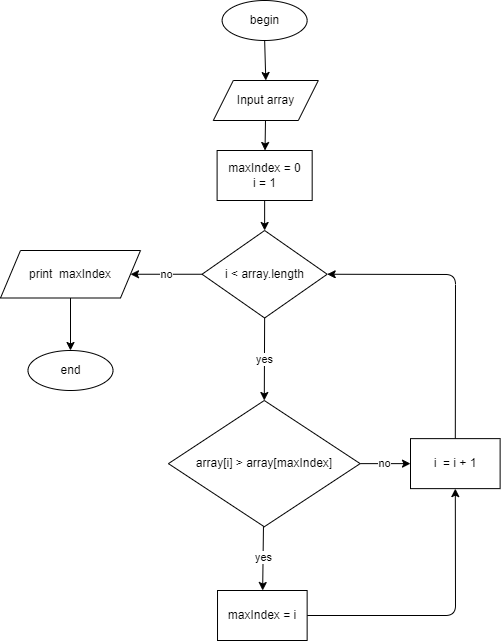

The diagram above was exported from draw.io. Its source (the exported page's mxGraphModel, read from the mxfile embedded in the PNG):
<mxGraphModel dx="927" dy="672" grid="1" gridSize="10" guides="1" tooltips="1" connect="1" arrows="1" fold="1" page="0" pageScale="1" pageWidth="850" pageHeight="1100" math="0" shadow="0">
  <root>
    <mxCell id="0" />
    <mxCell id="1" parent="0" />
    <mxCell id="47" style="edgeStyle=none;html=1;exitX=0.5;exitY=1;exitDx=0;exitDy=0;entryX=0.5;entryY=0;entryDx=0;entryDy=0;" parent="1" source="DPTNgw4OFq8EDRZzPiav-1" target="DPTNgw4OFq8EDRZzPiav-2" edge="1">
      <mxGeometry relative="1" as="geometry" />
    </mxCell>
    <mxCell id="DPTNgw4OFq8EDRZzPiav-1" value="begin" style="ellipse;whiteSpace=wrap;html=1;movable=1;resizable=1;rotatable=1;deletable=1;editable=1;connectable=1;container=0;" parent="1" vertex="1">
      <mxGeometry x="141.64000000000001" y="160" width="85" height="40" as="geometry" />
    </mxCell>
    <mxCell id="93" value="" style="edgeStyle=none;html=1;startArrow=none;" parent="1" source="DPTNgw4OFq8EDRZzPiav-2" target="92" edge="1">
      <mxGeometry relative="1" as="geometry">
        <mxPoint x="199" y="250" as="sourcePoint" />
      </mxGeometry>
    </mxCell>
    <mxCell id="97" value="yes" style="edgeStyle=none;html=1;" parent="1" source="86" target="96" edge="1">
      <mxGeometry relative="1" as="geometry" />
    </mxCell>
    <mxCell id="99" value="no" style="edgeStyle=none;html=1;exitX=0;exitY=0.5;exitDx=0;exitDy=0;" parent="1" source="104" target="98" edge="1">
      <mxGeometry relative="1" as="geometry">
        <mxPoint x="75" y="690" as="sourcePoint" />
      </mxGeometry>
    </mxCell>
    <mxCell id="117" value="no" style="edgeStyle=none;html=1;exitX=1;exitY=0.5;exitDx=0;exitDy=0;entryX=0;entryY=0.5;entryDx=0;entryDy=0;" parent="1" source="86" target="116" edge="1">
      <mxGeometry relative="1" as="geometry" />
    </mxCell>
    <mxCell id="86" value="array[i] &amp;gt; array[maxIndex]" style="rhombus;whiteSpace=wrap;html=1;movable=1;resizable=1;rotatable=1;deletable=1;editable=1;connectable=1;container=0;" parent="1" vertex="1">
      <mxGeometry x="87.93" y="560" width="191.72" height="126.25" as="geometry" />
    </mxCell>
    <mxCell id="107" style="edgeStyle=none;html=1;exitX=0.5;exitY=1;exitDx=0;exitDy=0;entryX=0.5;entryY=0;entryDx=0;entryDy=0;" parent="1" source="92" target="104" edge="1">
      <mxGeometry relative="1" as="geometry" />
    </mxCell>
    <mxCell id="92" value="maxIndex = 0&lt;br&gt;i = 1" style="whiteSpace=wrap;html=1;" parent="1" vertex="1">
      <mxGeometry x="136.6" y="310" width="95.08" height="50" as="geometry" />
    </mxCell>
    <mxCell id="DPTNgw4OFq8EDRZzPiav-2" value="Input array" style="shape=parallelogram;perimeter=parallelogramPerimeter;whiteSpace=wrap;html=1;fixedSize=1;movable=1;resizable=1;rotatable=1;deletable=1;editable=1;connectable=1;container=0;" parent="1" vertex="1">
      <mxGeometry x="132.81" y="240" width="105" height="40" as="geometry" />
    </mxCell>
    <mxCell id="118" style="edgeStyle=none;html=1;exitX=1;exitY=0.5;exitDx=0;exitDy=0;entryX=0.5;entryY=1;entryDx=0;entryDy=0;" parent="1" source="96" target="116" edge="1">
      <mxGeometry relative="1" as="geometry">
        <Array as="points">
          <mxPoint x="375" y="775" />
        </Array>
      </mxGeometry>
    </mxCell>
    <mxCell id="96" value="maxIndex = i" style="whiteSpace=wrap;html=1;" parent="1" vertex="1">
      <mxGeometry x="137.01999999999998" y="750" width="89.62" height="50" as="geometry" />
    </mxCell>
    <mxCell id="101" style="edgeStyle=none;html=1;entryX=0.5;entryY=0;entryDx=0;entryDy=0;" parent="1" source="98" target="100" edge="1">
      <mxGeometry relative="1" as="geometry" />
    </mxCell>
    <mxCell id="98" value="print&amp;nbsp; maxIndex" style="shape=parallelogram;perimeter=parallelogramPerimeter;whiteSpace=wrap;html=1;fixedSize=1;" parent="1" vertex="1">
      <mxGeometry x="-80" y="410" width="140" height="47.5" as="geometry" />
    </mxCell>
    <mxCell id="100" value="end" style="ellipse;whiteSpace=wrap;html=1;movable=1;resizable=1;rotatable=1;deletable=1;editable=1;connectable=1;container=0;" parent="1" vertex="1">
      <mxGeometry x="-52.49999999999997" y="510" width="85" height="40" as="geometry" />
    </mxCell>
    <mxCell id="106" value="yes" style="edgeStyle=none;html=1;exitX=0.5;exitY=1;exitDx=0;exitDy=0;entryX=0.5;entryY=0;entryDx=0;entryDy=0;" parent="1" source="104" target="86" edge="1">
      <mxGeometry relative="1" as="geometry">
        <mxPoint x="183" y="480" as="sourcePoint" />
        <mxPoint x="184.13362068965512" y="530" as="targetPoint" />
      </mxGeometry>
    </mxCell>
    <mxCell id="104" value="i &amp;lt; array.length" style="rhombus;whiteSpace=wrap;html=1;movable=1;resizable=1;rotatable=1;deletable=1;editable=1;connectable=1;container=0;" parent="1" vertex="1">
      <mxGeometry x="121.55" y="390" width="125.16" height="87.5" as="geometry" />
    </mxCell>
    <mxCell id="119" style="edgeStyle=none;html=1;exitX=0.5;exitY=0;exitDx=0;exitDy=0;entryX=1;entryY=0.5;entryDx=0;entryDy=0;" parent="1" source="116" target="104" edge="1">
      <mxGeometry relative="1" as="geometry">
        <Array as="points">
          <mxPoint x="375" y="434" />
        </Array>
      </mxGeometry>
    </mxCell>
    <mxCell id="116" value="i&amp;nbsp; = i + 1" style="whiteSpace=wrap;html=1;" parent="1" vertex="1">
      <mxGeometry x="330" y="598.13" width="89.62" height="50" as="geometry" />
    </mxCell>
  </root>
</mxGraphModel>